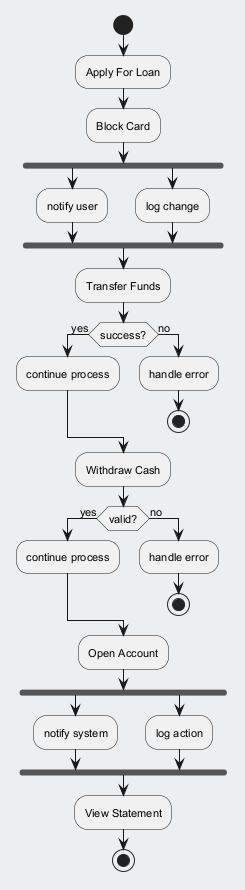

The diagram above was rendered by PlantUML. Its source (embedded in the PNG):
@startuml
skinparam backgroundColor #ECEFF1
skinparam classBackgroundColor #FFFFFF
skinparam classBorderColor #455A64
skinparam defaultFontSize 11
start
:Apply For Loan;
:Block Card;
fork
:notify user;
fork again
:log change;
end fork
:Transfer Funds;
if (success?) then (yes)
:continue process;
else (no)
:handle error;
stop
endif
:Withdraw Cash;
if (valid?) then (yes)
:continue process;
else (no)
:handle error;
stop
endif
:Open Account;
fork
:notify system;
fork again
:log action;
end fork
:View Statement;
stop
@enduml